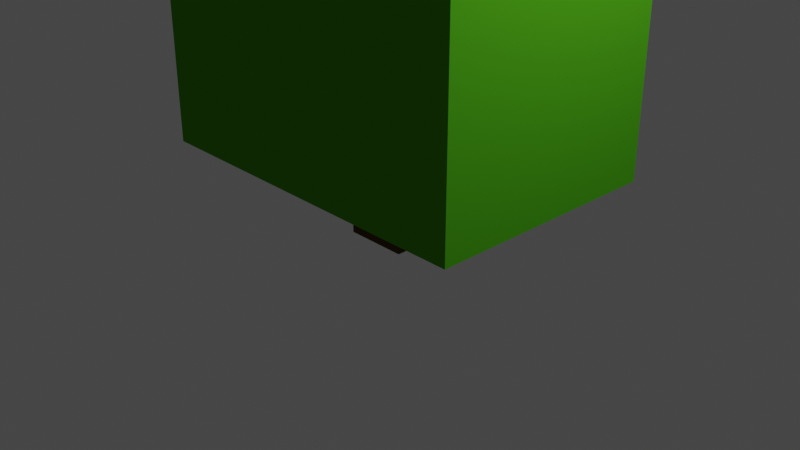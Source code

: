 # Source: tree4.blend  (saved by Blender 3.0.42; exported with 4.5.12 LTS)
import bpy
from mathutils import Matrix  # noqa: F401  (used for matrix-valued properties, if any)

bpy.ops.wm.read_factory_settings(use_empty=True)
scene = bpy.context.scene
scene.name = 'Scene'

# ---- collections
col_collection = bpy.data.collections.new('Collection'); scene.collection.children.link(col_collection)

# ---- materials (node trees are filled in below, after node groups)
mat_material_002 = bpy.data.materials.new('Material.002')
mat_material_002.use_transparent_shadow = False
mat_material_002.diffuse_color = (0.09462, 0.05455, 0.01236, 1.0)
mat_material_002.roughness = 0.9915
mat_material_002.specular_intensity = 0.0
mat_material_001 = bpy.data.materials.new('Material.001')
mat_material_001.alpha_threshold = 0.0
mat_material_001.use_transparent_shadow = False
mat_material_001.preview_render_type = 'FLAT'
mat_material_001.diffuse_color = (0.07279, 0.3672, 0.01086, 1.0)
mat_material_001.roughness = 0.7474
mat_material_001.specular_intensity = 0.0
mat_material_001.line_color = (0.0, 0.0, 0.0, 1.0)

# ---- material node trees

# ---- world
world_world = bpy.data.worlds.new('World'); scene.world = world_world
world_world.use_nodes = True; world_world.node_tree.nodes.clear()
_N = world_world.node_tree.nodes; _L = world_world.node_tree.links
n0 = _N.new('ShaderNodeOutputWorld'); n0.name = 'World Output'; n0.location = (300, 300)
n1 = _N.new('ShaderNodeBackground'); n1.name = 'Background'; n1.location = (10, 300)
n1.inputs[0].default_value = (0.05088, 0.05088, 0.05088, 1.0)
_L.new(n1.outputs[0], n0.inputs[0])
n0.is_active_output = True
world_world.color = (0.05088, 0.05088, 0.05088)
world_world.use_sun_shadow = False
world_world.sun_shadow_jitter_overblur = 0.0

# ---- cameras
cam_camera = bpy.data.cameras.new('Camera')
cam_camera.clip_end = 100.0
cam_camera.ortho_scale = 7.314

# ---- lights
light_light = bpy.data.lights.new('Light', 'POINT')
light_light.transmission_factor = 0.0
light_light.energy = 1000.0
light_light.shadow_soft_size = 0.1
light_light.shadow_maximum_resolution = 0.006
light_light.use_absolute_resolution = True

# ---- meshes
me_cube = bpy.data.meshes.new('Cube')
me_cube.from_pydata([(0.3367, -0.3226, 1.78), (0.3367, 0.3252, 1.779), (0.3367, -0.3252, -0.1605), (0.3367, 0.3226, -0.1614), (-0.3367, -0.3226, 1.78), (-0.3367, 0.3252, 1.779), (-0.3367, -0.3252, -0.1605), (-0.3367, 0.3226, -0.1614)], [], [(0, 4, 6, 2), (3, 2, 6, 7), (7, 6, 4, 5), (5, 1, 3, 7), (1, 0, 2, 3), (5, 4, 0, 1)])
_uv = me_cube.uv_layers.new(name='UVMap')
_uv.uv.foreach_set('vector', [0.625, 0.5, 0.875, 0.5, 0.875, 0.75, 0.625, 0.75, 0.375, 0.75, 0.625, 0.75, 0.625, 1.0, 0.375, 1.0, 0.375, 0.0, 0.625, 0.0, 0.625, 0.25, 0.375, 0.25, 0.125, 0.5, 0.375, 0.5, 0.375, 0.75, 0.125, 0.75, 0.375, 0.5, 0.625, 0.5, 0.625, 0.75, 0.375, 0.75, 0.375, 0.25, 0.625, 0.25, 0.625, 0.5, 0.375, 0.5])
me_cube.materials.append(None)
me_cube.use_remesh_preserve_volume = False
me_cube.use_remesh_preserve_attributes = False
me_cube.use_mirror_vertex_groups = False
me_cube.update()
me_cube_001 = bpy.data.meshes.new('Cube.001')
me_cube_001.from_pydata([(1.887, -1.267, 3.136), (1.887, 1.276, 3.133), (1.887, -1.271, 0.6425), (1.887, 1.273, 0.6392), (-1.887, -1.267, 3.136), (-1.887, 1.276, 3.133), (-1.887, -1.271, 0.6425), (-1.887, 1.273, 0.6392)], [], [(0, 4, 6, 2), (3, 2, 6, 7), (7, 6, 4, 5), (5, 1, 3, 7), (1, 0, 2, 3), (5, 4, 0, 1)])
_uv = me_cube_001.uv_layers.new(name='UVMap')
_uv.uv.foreach_set('vector', [0.625, 0.5, 0.875, 0.5, 0.875, 0.75, 0.625, 0.75, 0.375, 0.75, 0.625, 0.75, 0.625, 1.0, 0.375, 1.0, 0.375, 0.0, 0.625, 0.0, 0.625, 0.25, 0.375, 0.25, 0.125, 0.5, 0.375, 0.5, 0.375, 0.75, 0.125, 0.75, 0.375, 0.5, 0.625, 0.5, 0.625, 0.75, 0.375, 0.75, 0.375, 0.25, 0.625, 0.25, 0.625, 0.5, 0.375, 0.5])
_ca = me_cube_001.color_attributes.new('Col', 'BYTE_COLOR', 'CORNER')
_ca.data.foreach_set('color', [1.0, 1.0, 1.0, 1.0, 1.0, 1.0, 1.0, 1.0, 1.0, 1.0, 1.0, 1.0, 1.0, 1.0, 1.0, 1.0, 1.0, 1.0, 1.0, 1.0, 1.0, 1.0, 1.0, 1.0, 1.0, 1.0, 1.0, 1.0, 1.0, 1.0, 1.0, 1.0, 1.0, 1.0, 1.0, 1.0, 1.0, 1.0, 1.0, 1.0, 1.0, 1.0, 1.0, 1.0, 1.0, 1.0, 1.0, 1.0, 1.0, 1.0, 1.0, 1.0, 1.0, 1.0, 1.0, 1.0, 1.0, 1.0, 1.0, 1.0, 1.0, 1.0, 1.0, 1.0, 1.0, 1.0, 1.0, 1.0, 1.0, 1.0, 1.0, 1.0, 1.0, 1.0, 1.0, 1.0, 1.0, 1.0, 1.0, 1.0, 1.0, 1.0, 1.0, 1.0, 1.0, 1.0, 1.0, 1.0, 1.0, 1.0, 1.0, 1.0, 1.0, 1.0, 1.0, 1.0])
me_cube_001.materials.append(mat_material_001)
me_cube_001.use_remesh_preserve_volume = False
me_cube_001.use_remesh_preserve_attributes = False
me_cube_001.use_mirror_vertex_groups = False
me_cube_001.update()
me_cube_003 = bpy.data.meshes.new('Cube.003')
me_cube_003.from_pydata([(1.5, -1.049, 5.487), (1.5, 1.056, 5.482), (1.5, -1.052, 1.783), (1.5, 1.053, 1.778), (-1.593, -1.049, 5.487), (-1.593, 1.056, 5.482), (-1.593, -1.052, 1.783), (-1.593, 1.053, 1.778)], [], [(0, 4, 6, 2), (3, 2, 6, 7), (7, 6, 4, 5), (5, 1, 3, 7), (1, 0, 2, 3), (5, 4, 0, 1)])
_uv = me_cube_003.uv_layers.new(name='UVMap')
_uv.uv.foreach_set('vector', [0.625, 0.5, 0.875, 0.5, 0.875, 0.75, 0.625, 0.75, 0.375, 0.75, 0.625, 0.75, 0.625, 1.0, 0.375, 1.0, 0.375, 0.0, 0.625, 0.0, 0.625, 0.25, 0.375, 0.25, 0.125, 0.5, 0.375, 0.5, 0.375, 0.75, 0.125, 0.75, 0.375, 0.5, 0.625, 0.5, 0.625, 0.75, 0.375, 0.75, 0.375, 0.25, 0.625, 0.25, 0.625, 0.5, 0.375, 0.5])
me_cube_003.materials.append(mat_material_001)
me_cube_003.materials.append(None)
me_cube_003.use_remesh_preserve_volume = False
me_cube_003.use_remesh_preserve_attributes = False
me_cube_003.use_mirror_vertex_groups = False
me_cube_003.update()
me_cube_004 = bpy.data.meshes.new('Cube.004')
me_cube_004.from_pydata([(0.7999, -0.7113, 6.739), (0.7999, 0.7191, 6.737), (0.7999, -0.7137, 5.323), (0.7999, 0.7168, 5.322), (-0.8732, -0.7113, 6.739), (-0.8732, 0.7191, 6.737), (-0.8732, -0.7137, 5.323), (-0.8732, 0.7168, 5.322)], [], [(0, 4, 6, 2), (3, 2, 6, 7), (7, 6, 4, 5), (5, 1, 3, 7), (1, 0, 2, 3), (5, 4, 0, 1)])
_uv = me_cube_004.uv_layers.new(name='UVMap')
_uv.uv.foreach_set('vector', [0.625, 0.5, 0.875, 0.5, 0.875, 0.75, 0.625, 0.75, 0.375, 0.75, 0.625, 0.75, 0.625, 1.0, 0.375, 1.0, 0.375, 0.0, 0.625, 0.0, 0.625, 0.25, 0.375, 0.25, 0.125, 0.5, 0.375, 0.5, 0.375, 0.75, 0.125, 0.75, 0.375, 0.5, 0.625, 0.5, 0.625, 0.75, 0.375, 0.75, 0.375, 0.25, 0.625, 0.25, 0.625, 0.5, 0.375, 0.5])
me_cube_004.materials.append(mat_material_001)
me_cube_004.materials.append(None)
me_cube_004.use_remesh_preserve_volume = False
me_cube_004.use_remesh_preserve_attributes = False
me_cube_004.use_mirror_vertex_groups = False
me_cube_004.update()

# ---- objects
ob_cube = bpy.data.objects.new('Cube', me_cube)
ob_light = bpy.data.objects.new('Light', light_light)
ob_camera = bpy.data.objects.new('Camera', cam_camera)
ob_cube_001 = bpy.data.objects.new('Cube.001', me_cube_001)
ob_tree1_001 = bpy.data.objects.new('tree1.001', me_cube_003)
ob_tree1_002 = bpy.data.objects.new('tree1.002', me_cube_004)

# ---- transforms, parenting, visibility, modifiers, constraints
ob_cube.location = (0.0, 0.0, 0.0)
ob_cube.lock_rotations_4d = False
ob_cube.empty_display_type = 'ARROWS'
ob_cube.lineart.crease_threshold = 0.0
ob_cube.material_slots[0].link = 'OBJECT'; ob_cube.material_slots[0].material = mat_material_002
ob_light.location = (4.076, 1.005, 6.713)
ob_light.rotation_euler = (0.6503, 0.05522, 1.866)
ob_light.lock_rotations_4d = False
ob_light.empty_display_type = 'ARROWS'
ob_light.color = (0.0, 0.0, 0.0, 0.0)
ob_light.lineart.crease_threshold = 0.0
ob_camera.location = (7.359, -6.926, 4.958)
ob_camera.rotation_euler = (1.109, 0.0, 0.8149)
ob_camera.lock_rotations_4d = False
ob_camera.empty_display_type = 'ARROWS'
ob_camera.color = (0.0, 0.0, 0.0, 0.0)
ob_camera.display_type = 'WIRE'
ob_camera.lineart.crease_threshold = 0.0
ob_cube_001.location = (0.0, 0.0, 0.0)
ob_cube_001.lock_rotations_4d = False
ob_cube_001.empty_display_type = 'ARROWS'
ob_cube_001.lineart.crease_threshold = 0.0
ob_tree1_001.location = (0.0, 0.0, 0.0)
ob_tree1_001.lock_rotations_4d = False
ob_tree1_001.empty_display_type = 'ARROWS'
ob_tree1_001.lineart.crease_threshold = 0.0
ob_tree1_001.material_slots[1].link = 'OBJECT'; ob_tree1_001.material_slots[1].material = None
ob_tree1_002.location = (0.0, 0.0, 0.0)
ob_tree1_002.lock_rotations_4d = False
ob_tree1_002.empty_display_type = 'ARROWS'
ob_tree1_002.lineart.crease_threshold = 0.0
ob_tree1_002.material_slots[1].link = 'OBJECT'; ob_tree1_002.material_slots[1].material = None

# ---- collection membership
col_collection.objects.link(ob_cube)
col_collection.objects.link(ob_light)
col_collection.objects.link(ob_camera)
col_collection.objects.link(ob_cube_001)
col_collection.objects.link(ob_tree1_001)
col_collection.objects.link(ob_tree1_002)

# ---- scene / render settings (as saved in the file)
scene.camera = ob_camera
scene.frame_start = 1; scene.frame_end = 250; scene.frame_set(1)
scene.render.engine = 'BLENDER_EEVEE_NEXT'
scene.cycles.use_denoising = False
scene.cycles.samples = 128
scene.cycles.sampling_pattern = 'TABULATED_SOBOL'
scene.cycles.use_adaptive_sampling = False
scene.cycles.use_light_tree = False
scene.view_settings.view_transform = 'Filmic'
bpy.context.view_layer.update()
